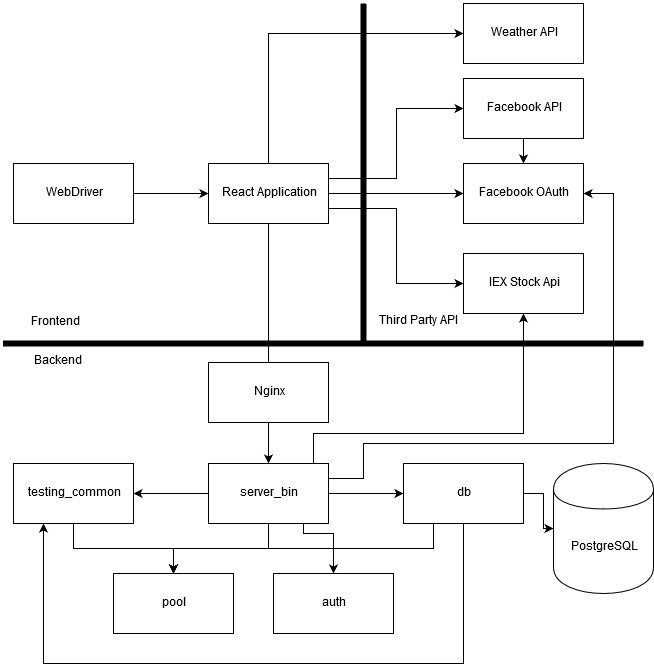

The diagram above was exported from draw.io. Its source (the exported page's mxGraphModel, read from the mxfile embedded in the PNG):
<mxGraphModel dx="3343" dy="1873" grid="1" gridSize="10" guides="1" tooltips="1" connect="1" arrows="1" fold="1" page="1" pageScale="1" pageWidth="850" pageHeight="1100" math="0" shadow="0">
  <root>
    <mxCell id="0" />
    <mxCell id="1" parent="0" />
    <mxCell id="KEM7LZtYFDFYstlrVt3i-9" style="edgeStyle=orthogonalEdgeStyle;rounded=0;html=1;exitX=0.5;exitY=1;exitDx=0;exitDy=0;entryX=0.5;entryY=0;entryDx=0;entryDy=0;jettySize=auto;orthogonalLoop=1;" parent="1" source="KEM7LZtYFDFYstlrVt3i-1" target="KEM7LZtYFDFYstlrVt3i-6" edge="1">
      <mxGeometry relative="1" as="geometry" />
    </mxCell>
    <mxCell id="KEM7LZtYFDFYstlrVt3i-10" style="edgeStyle=orthogonalEdgeStyle;rounded=0;html=1;exitX=0;exitY=0.5;exitDx=0;exitDy=0;entryX=1;entryY=0.5;entryDx=0;entryDy=0;jettySize=auto;orthogonalLoop=1;" parent="1" source="KEM7LZtYFDFYstlrVt3i-1" target="KEM7LZtYFDFYstlrVt3i-5" edge="1">
      <mxGeometry relative="1" as="geometry" />
    </mxCell>
    <mxCell id="KEM7LZtYFDFYstlrVt3i-11" style="edgeStyle=orthogonalEdgeStyle;rounded=0;html=1;exitX=1;exitY=0.5;exitDx=0;exitDy=0;entryX=0;entryY=0.5;entryDx=0;entryDy=0;jettySize=auto;orthogonalLoop=1;" parent="1" source="KEM7LZtYFDFYstlrVt3i-1" target="KEM7LZtYFDFYstlrVt3i-3" edge="1">
      <mxGeometry relative="1" as="geometry" />
    </mxCell>
    <mxCell id="KEM7LZtYFDFYstlrVt3i-24" style="edgeStyle=orthogonalEdgeStyle;rounded=0;html=1;exitX=0.75;exitY=0;exitDx=0;exitDy=0;entryX=0.5;entryY=1;entryDx=0;entryDy=0;jettySize=auto;orthogonalLoop=1;" parent="1" source="KEM7LZtYFDFYstlrVt3i-1" target="KEM7LZtYFDFYstlrVt3i-22" edge="1">
      <mxGeometry relative="1" as="geometry">
        <Array as="points">
          <mxPoint x="410" y="610" />
          <mxPoint x="410" y="540" />
          <mxPoint x="620" y="540" />
        </Array>
      </mxGeometry>
    </mxCell>
    <mxCell id="KEM7LZtYFDFYstlrVt3i-25" style="edgeStyle=orthogonalEdgeStyle;rounded=0;html=1;exitX=1;exitY=0.25;exitDx=0;exitDy=0;entryX=1;entryY=0.5;entryDx=0;entryDy=0;jettySize=auto;orthogonalLoop=1;" parent="1" source="KEM7LZtYFDFYstlrVt3i-1" target="KEM7LZtYFDFYstlrVt3i-17" edge="1">
      <mxGeometry relative="1" as="geometry">
        <Array as="points">
          <mxPoint x="460" y="585" />
          <mxPoint x="460" y="550" />
          <mxPoint x="710" y="550" />
          <mxPoint x="710" y="300" />
        </Array>
      </mxGeometry>
    </mxCell>
    <mxCell id="uugR8jK0cwglQG7WFbAS-6" style="edgeStyle=orthogonalEdgeStyle;rounded=0;orthogonalLoop=1;jettySize=auto;html=1;exitX=0.75;exitY=1;exitDx=0;exitDy=0;entryX=0.5;entryY=0;entryDx=0;entryDy=0;" edge="1" parent="1" source="KEM7LZtYFDFYstlrVt3i-1" target="uugR8jK0cwglQG7WFbAS-5">
      <mxGeometry relative="1" as="geometry">
        <Array as="points">
          <mxPoint x="400" y="630" />
          <mxPoint x="400" y="640" />
          <mxPoint x="430" y="640" />
        </Array>
      </mxGeometry>
    </mxCell>
    <mxCell id="KEM7LZtYFDFYstlrVt3i-1" value="server_bin" style="rounded=0;whiteSpace=wrap;html=1;" parent="1" vertex="1">
      <mxGeometry x="305" y="570" width="120" height="60" as="geometry" />
    </mxCell>
    <mxCell id="KEM7LZtYFDFYstlrVt3i-13" style="edgeStyle=orthogonalEdgeStyle;rounded=0;html=1;exitX=0.5;exitY=1;exitDx=0;exitDy=0;entryX=0.5;entryY=0;entryDx=0;entryDy=0;jettySize=auto;orthogonalLoop=1;" parent="1" source="KEM7LZtYFDFYstlrVt3i-2" target="KEM7LZtYFDFYstlrVt3i-1" edge="1">
      <mxGeometry relative="1" as="geometry" />
    </mxCell>
    <mxCell id="KEM7LZtYFDFYstlrVt3i-18" style="edgeStyle=orthogonalEdgeStyle;rounded=0;html=1;exitX=1;exitY=0.5;exitDx=0;exitDy=0;entryX=0;entryY=0.5;entryDx=0;entryDy=0;jettySize=auto;orthogonalLoop=1;" parent="1" source="KEM7LZtYFDFYstlrVt3i-2" target="KEM7LZtYFDFYstlrVt3i-17" edge="1">
      <mxGeometry relative="1" as="geometry" />
    </mxCell>
    <mxCell id="KEM7LZtYFDFYstlrVt3i-20" style="edgeStyle=orthogonalEdgeStyle;rounded=0;html=1;exitX=0.5;exitY=0;exitDx=0;exitDy=0;entryX=0;entryY=0.5;entryDx=0;entryDy=0;jettySize=auto;orthogonalLoop=1;" parent="1" source="KEM7LZtYFDFYstlrVt3i-2" target="KEM7LZtYFDFYstlrVt3i-19" edge="1">
      <mxGeometry relative="1" as="geometry">
        <Array as="points">
          <mxPoint x="365" y="140" />
        </Array>
      </mxGeometry>
    </mxCell>
    <mxCell id="KEM7LZtYFDFYstlrVt3i-23" style="edgeStyle=orthogonalEdgeStyle;rounded=0;html=1;exitX=1;exitY=0.75;exitDx=0;exitDy=0;entryX=0;entryY=0.5;entryDx=0;entryDy=0;jettySize=auto;orthogonalLoop=1;" parent="1" source="KEM7LZtYFDFYstlrVt3i-2" target="KEM7LZtYFDFYstlrVt3i-22" edge="1">
      <mxGeometry relative="1" as="geometry" />
    </mxCell>
    <mxCell id="uugR8jK0cwglQG7WFbAS-2" style="edgeStyle=orthogonalEdgeStyle;rounded=0;orthogonalLoop=1;jettySize=auto;html=1;exitX=1;exitY=0.25;exitDx=0;exitDy=0;entryX=0;entryY=0.5;entryDx=0;entryDy=0;" edge="1" parent="1" source="KEM7LZtYFDFYstlrVt3i-2" target="uugR8jK0cwglQG7WFbAS-1">
      <mxGeometry relative="1" as="geometry" />
    </mxCell>
    <mxCell id="KEM7LZtYFDFYstlrVt3i-2" value="React Application" style="rounded=0;whiteSpace=wrap;html=1;" parent="1" vertex="1">
      <mxGeometry x="305" y="270" width="120" height="60" as="geometry" />
    </mxCell>
    <mxCell id="KEM7LZtYFDFYstlrVt3i-14" style="edgeStyle=orthogonalEdgeStyle;rounded=0;html=1;exitX=0.25;exitY=1;exitDx=0;exitDy=0;entryX=0.5;entryY=0;entryDx=0;entryDy=0;jettySize=auto;orthogonalLoop=1;" parent="1" source="KEM7LZtYFDFYstlrVt3i-3" target="KEM7LZtYFDFYstlrVt3i-6" edge="1">
      <mxGeometry relative="1" as="geometry" />
    </mxCell>
    <mxCell id="uugR8jK0cwglQG7WFbAS-7" style="edgeStyle=orthogonalEdgeStyle;rounded=0;orthogonalLoop=1;jettySize=auto;html=1;exitX=1;exitY=0.5;exitDx=0;exitDy=0;entryX=0;entryY=0.5;entryDx=0;entryDy=0;" edge="1" parent="1" source="KEM7LZtYFDFYstlrVt3i-3" target="KEM7LZtYFDFYstlrVt3i-4">
      <mxGeometry relative="1" as="geometry" />
    </mxCell>
    <mxCell id="uugR8jK0cwglQG7WFbAS-8" style="edgeStyle=orthogonalEdgeStyle;rounded=0;orthogonalLoop=1;jettySize=auto;html=1;exitX=0.5;exitY=1;exitDx=0;exitDy=0;entryX=0.25;entryY=1;entryDx=0;entryDy=0;" edge="1" parent="1" source="KEM7LZtYFDFYstlrVt3i-3" target="KEM7LZtYFDFYstlrVt3i-5">
      <mxGeometry relative="1" as="geometry">
        <Array as="points">
          <mxPoint x="560" y="770" />
          <mxPoint x="140" y="770" />
        </Array>
      </mxGeometry>
    </mxCell>
    <mxCell id="KEM7LZtYFDFYstlrVt3i-3" value="db" style="rounded=0;whiteSpace=wrap;html=1;" parent="1" vertex="1">
      <mxGeometry x="500" y="570" width="120" height="60" as="geometry" />
    </mxCell>
    <mxCell id="KEM7LZtYFDFYstlrVt3i-4" value="PostgreSQL" style="shape=cylinder;whiteSpace=wrap;html=1;boundedLbl=1;backgroundOutline=1;" parent="1" vertex="1">
      <mxGeometry x="650" y="570" width="100" height="130" as="geometry" />
    </mxCell>
    <mxCell id="KEM7LZtYFDFYstlrVt3i-8" style="edgeStyle=orthogonalEdgeStyle;rounded=0;html=1;exitX=0.5;exitY=1;exitDx=0;exitDy=0;entryX=0.5;entryY=0;entryDx=0;entryDy=0;jettySize=auto;orthogonalLoop=1;" parent="1" source="KEM7LZtYFDFYstlrVt3i-5" target="KEM7LZtYFDFYstlrVt3i-6" edge="1">
      <mxGeometry relative="1" as="geometry" />
    </mxCell>
    <mxCell id="KEM7LZtYFDFYstlrVt3i-5" value="testing_common" style="rounded=0;whiteSpace=wrap;html=1;" parent="1" vertex="1">
      <mxGeometry x="110" y="570" width="120" height="60" as="geometry" />
    </mxCell>
    <mxCell id="KEM7LZtYFDFYstlrVt3i-6" value="pool" style="rounded=0;whiteSpace=wrap;html=1;" parent="1" vertex="1">
      <mxGeometry x="210" y="680" width="120" height="60" as="geometry" />
    </mxCell>
    <mxCell id="KEM7LZtYFDFYstlrVt3i-16" style="edgeStyle=orthogonalEdgeStyle;rounded=0;html=1;exitX=1;exitY=0.5;exitDx=0;exitDy=0;entryX=0;entryY=0.5;entryDx=0;entryDy=0;jettySize=auto;orthogonalLoop=1;" parent="1" source="KEM7LZtYFDFYstlrVt3i-15" target="KEM7LZtYFDFYstlrVt3i-2" edge="1">
      <mxGeometry relative="1" as="geometry" />
    </mxCell>
    <mxCell id="KEM7LZtYFDFYstlrVt3i-15" value="WebDriver" style="rounded=0;whiteSpace=wrap;html=1;" parent="1" vertex="1">
      <mxGeometry x="110" y="270" width="120" height="60" as="geometry" />
    </mxCell>
    <mxCell id="KEM7LZtYFDFYstlrVt3i-17" value="Facebook OAuth" style="rounded=0;whiteSpace=wrap;html=1;" parent="1" vertex="1">
      <mxGeometry x="560" y="270" width="120" height="60" as="geometry" />
    </mxCell>
    <mxCell id="KEM7LZtYFDFYstlrVt3i-19" value="Weather API" style="rounded=0;whiteSpace=wrap;html=1;" parent="1" vertex="1">
      <mxGeometry x="560" y="110" width="120" height="60" as="geometry" />
    </mxCell>
    <mxCell id="KEM7LZtYFDFYstlrVt3i-22" value="IEX Stock Api" style="rounded=0;whiteSpace=wrap;html=1;" parent="1" vertex="1">
      <mxGeometry x="560" y="360" width="120" height="60" as="geometry" />
    </mxCell>
    <mxCell id="KEM7LZtYFDFYstlrVt3i-26" value="" style="endArrow=none;html=1;strokeWidth=6;curved=1;" parent="1" edge="1">
      <mxGeometry width="50" height="50" relative="1" as="geometry">
        <mxPoint x="100" y="450" as="sourcePoint" />
        <mxPoint x="740" y="450" as="targetPoint" />
      </mxGeometry>
    </mxCell>
    <mxCell id="KEM7LZtYFDFYstlrVt3i-27" value="Frontend" style="text;html=1;resizable=0;points=[];autosize=1;align=left;verticalAlign=top;spacingTop=-4;" parent="1" vertex="1">
      <mxGeometry x="126" y="420" width="60" height="20" as="geometry" />
    </mxCell>
    <mxCell id="KEM7LZtYFDFYstlrVt3i-28" value="Backend" style="text;html=1;resizable=0;points=[];autosize=1;align=left;verticalAlign=top;spacingTop=-4;" parent="1" vertex="1">
      <mxGeometry x="129" y="459" width="60" height="20" as="geometry" />
    </mxCell>
    <mxCell id="KEM7LZtYFDFYstlrVt3i-29" value="" style="endArrow=none;html=1;strokeWidth=6;" parent="1" edge="1">
      <mxGeometry width="50" height="50" relative="1" as="geometry">
        <mxPoint x="460" y="450" as="sourcePoint" />
        <mxPoint x="460" y="110" as="targetPoint" />
      </mxGeometry>
    </mxCell>
    <mxCell id="KEM7LZtYFDFYstlrVt3i-30" value="Third Party API" style="text;html=1;resizable=0;points=[];autosize=1;align=left;verticalAlign=top;spacingTop=-4;" parent="1" vertex="1">
      <mxGeometry x="474" y="419" width="100" height="20" as="geometry" />
    </mxCell>
    <mxCell id="uugR8jK0cwglQG7WFbAS-3" style="edgeStyle=orthogonalEdgeStyle;rounded=0;orthogonalLoop=1;jettySize=auto;html=1;exitX=0.5;exitY=1;exitDx=0;exitDy=0;entryX=0.5;entryY=0;entryDx=0;entryDy=0;" edge="1" parent="1" source="uugR8jK0cwglQG7WFbAS-1" target="KEM7LZtYFDFYstlrVt3i-17">
      <mxGeometry relative="1" as="geometry" />
    </mxCell>
    <mxCell id="uugR8jK0cwglQG7WFbAS-1" value="Facebook API" style="rounded=0;whiteSpace=wrap;html=1;" vertex="1" parent="1">
      <mxGeometry x="560" y="185" width="120" height="60" as="geometry" />
    </mxCell>
    <mxCell id="uugR8jK0cwglQG7WFbAS-4" value="Nginx" style="rounded=0;whiteSpace=wrap;html=1;" vertex="1" parent="1">
      <mxGeometry x="305" y="469" width="120" height="60" as="geometry" />
    </mxCell>
    <mxCell id="uugR8jK0cwglQG7WFbAS-5" value="auth" style="rounded=0;whiteSpace=wrap;html=1;" vertex="1" parent="1">
      <mxGeometry x="370" y="680" width="120" height="60" as="geometry" />
    </mxCell>
  </root>
</mxGraphModel>